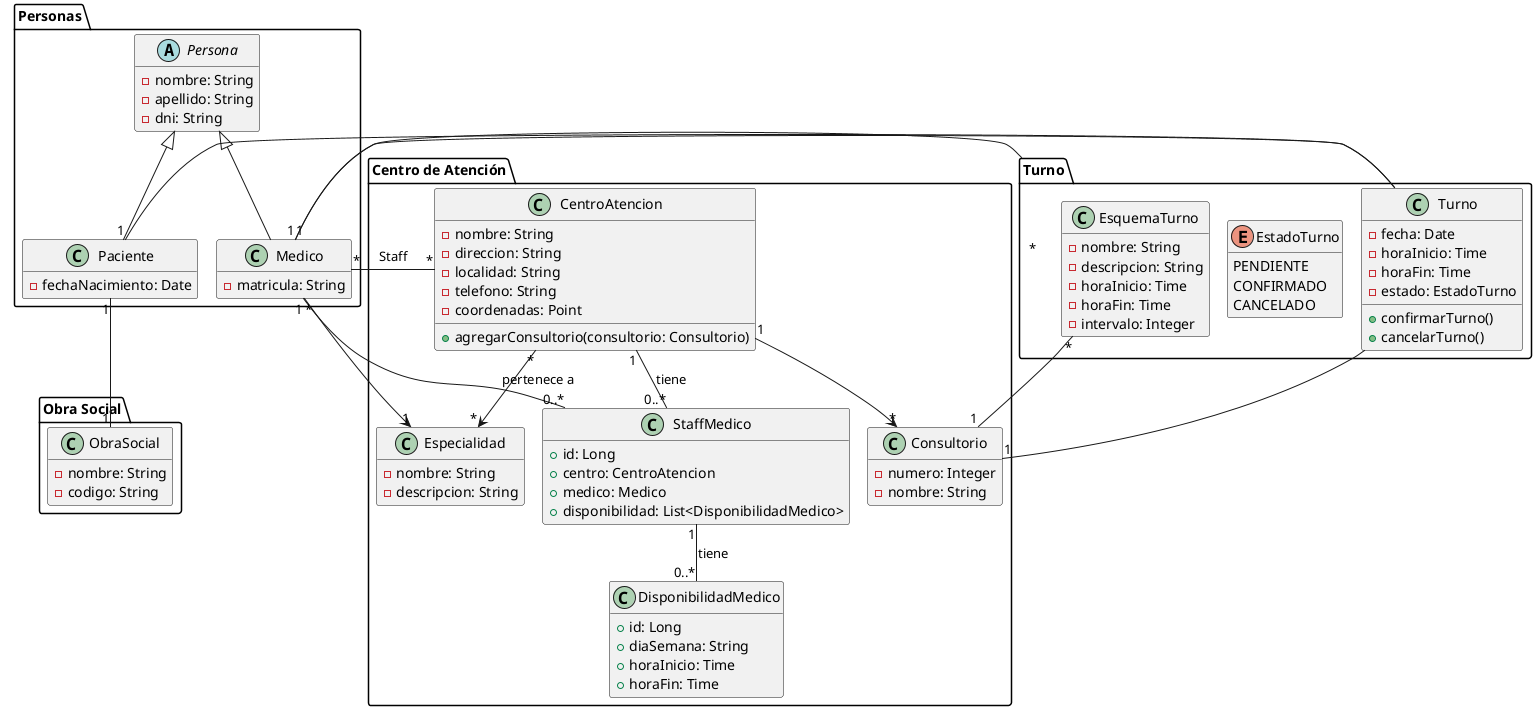

The diagram above was rendered by PlantUML. Its source (embedded in the PNG):
@startuml
!pragma layout smetana
hide empty members

package "Personas" {
  abstract class Persona {
    - nombre: String
    - apellido: String
    - dni: String
  }

  class Medico {
    - matricula: String
  }

  class Paciente {
    - fechaNacimiento: Date
  }

  Persona <|-- Medico
  Persona <|-- Paciente
}

package "Centro de Atención" {
  class CentroAtencion {
    - nombre: String
    - direccion: String
    - localidad: String
    - telefono: String
    - coordenadas: Point
    + agregarConsultorio(consultorio: Consultorio)
  }

  class Consultorio {
    - numero: Integer
    - nombre: String
  }

  class Especialidad {
    - nombre: String
    - descripcion: String
  }

  CentroAtencion "1" --> "*" Consultorio
  CentroAtencion "*" --> "*" Especialidad 

class DisponibilidadMedico {
    +id: Long
    +diaSemana: String
    +horaInicio: Time
    +horaFin: Time
}

class StaffMedico {
    +id: Long
    +centro: CentroAtencion
    +medico: Medico
    +disponibilidad: List<DisponibilidadMedico>
}
}

CentroAtencion "1" -- "0..*" StaffMedico : tiene
Medico "1" -- "0..*" StaffMedico : pertenece a
StaffMedico "1" -- "0..*" DisponibilidadMedico : tiene

package "Obra Social" {
  class ObraSocial {
    - nombre: String
    - codigo: String
  }
}

package "Turno" {
  class Turno {
    - fecha: Date
    - horaInicio: Time
    - horaFin: Time
    - estado: EstadoTurno
    + confirmarTurno()
    + cancelarTurno()
  }

  enum EstadoTurno {
    PENDIENTE
    CONFIRMADO
    CANCELADO
  }

    class EsquemaTurno {
      - nombre: String
      - descripcion: String
      - horaInicio: Time
      - horaFin: Time
      - intervalo: Integer
    }

  Turno -- "1" Paciente
  Turno -- "1" Medico
  Turno -- "1" Consultorio
  Consultorio "1" -- "*" EsquemaTurno
}

Medico "1" -- "*" Turno
Paciente "1" -- "1" ObraSocial

' Nueva relación: Staff Médico
Medico "*" -- "*" CentroAtencion : Staff
Medico "*" --> "1" Especialidad

@enduml